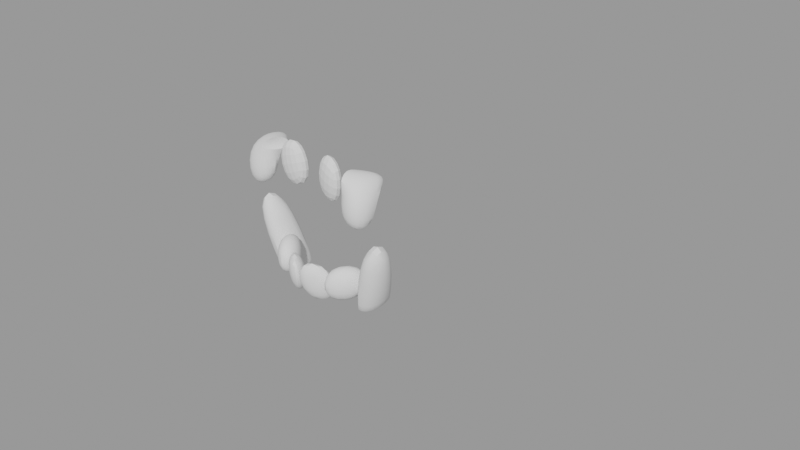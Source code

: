# Source: kabanohadake.blend  (saved by Blender 4.1.24; exported with 4.5.12 LTS)
import bpy
from mathutils import Matrix  # noqa: F401  (used for matrix-valued properties, if any)

bpy.ops.wm.read_factory_settings(use_empty=True)
scene = bpy.context.scene
scene.name = 'Scene'

# ---- collections
col_collection = bpy.data.collections.new('Collection'); scene.collection.children.link(col_collection)

# ---- node groups
ng_x = bpy.data.node_groups.new('自動スムーズ', 'GeometryNodeTree')
_s = ng_x.interface.new_socket(name='ジオメトリ', in_out='OUTPUT', socket_type='NodeSocketGeometry')
_s = ng_x.interface.new_socket(name='ジオメトリ', in_out='INPUT', socket_type='NodeSocketGeometry')
_s = ng_x.interface.new_socket(name='角度', in_out='INPUT', socket_type='NodeSocketFloat')
_s.subtype = 'ANGLE'
_s.min_value = 0.0
_s.max_value = 3.142
ng_x.is_modifier = True
_N = ng_x.nodes; _L = ng_x.links
n0 = _N.new('NodeGroupOutput'); n0.name = 'グループ出力'; n0.location = (480, -100)
n1 = _N.new('NodeGroupInput'); n1.name = 'グループ入力'; n1.location = (-420, -300)
n2 = _N.new('NodeGroupInput'); n2.name = 'グループ入力.001'; n2.location = (-60, -100)
n3 = _N.new('GeometryNodeSetShadeSmooth'); n3.name = 'スムーズシェード設定'; n3.location = (120, -100)
n3.domain = 'EDGE'
n4 = _N.new('GeometryNodeSetShadeSmooth'); n4.name = 'スムーズシェード設定.001'; n4.location = (300, -100)
n5 = _N.new('GeometryNodeInputMeshEdgeAngle'); n5.name = '辺の角度'; n5.location = (-420, -220)
n6 = _N.new('GeometryNodeInputEdgeSmooth'); n6.name = '辺スムーズ'; n6.location = (-60, -160)
n7 = _N.new('GeometryNodeInputShadeSmooth'); n7.name = '面スムーズ'; n7.location = (-240, -340)
n8 = _N.new('FunctionNodeBooleanMath'); n8.name = 'ブール演算'; n8.location = (-60, -220)
n9 = _N.new('FunctionNodeCompare'); n9.name = '比較'; n9.location = (-240, -180)
n9.operation = 'LESS_EQUAL'
_L.new(n5.outputs[0], n9.inputs[0])
_L.new(n4.outputs[0], n0.inputs[0])
_L.new(n1.outputs[1], n9.inputs[1])
_L.new(n9.outputs[0], n8.inputs[0])
_L.new(n7.outputs[0], n8.inputs[1])
_L.new(n2.outputs[0], n3.inputs[0])
_L.new(n6.outputs[0], n3.inputs[1])
_L.new(n3.outputs[0], n4.inputs[0])
_L.new(n8.outputs[0], n3.inputs[2])
n0.is_active_output = True

# ---- cameras
cam_camera = bpy.data.cameras.new('Camera')
cam_camera.clip_end = 100.0
cam_camera.ortho_scale = 7.314

# ---- meshes
me_cube_002 = bpy.data.meshes.new('Cube.002')
me_cube_002.from_pydata([(0.3624, -0.9779, -0.006398), (0.388, -1.18, -0.005796), (0.02648, -0.9614, 0.09171), (0.05278, -1.163, 0.09272), (0.149, -1.204, 0.5206), (0.1227, -1.003, 0.5196), (0.4842, -1.221, 0.4221), (0.4586, -1.019, 0.4215)], [], [(3, 2, 0, 1), (4, 6, 7, 5), (5, 7, 0, 2), (4, 5, 2, 3), (6, 4, 3, 1), (7, 6, 1, 0)])
_k = set([(0, 1), (0, 2), (0, 7), (1, 3), (1, 6), (2, 3), (2, 5), (3, 4), (4, 5), (4, 6), (5, 7), (6, 7)])
me_cube_002.attributes.new('sharp_edge', 'BOOLEAN', 'EDGE').data.foreach_set('value', [ (min(e.vertices), max(e.vertices)) in _k for e in me_cube_002.edges])
_uv = me_cube_002.uv_layers.new(name='UVMap')
_uv.uv.foreach_set('vector', [0.4947, 0.75, 0.4871, 0.875, 0.4871, 0.875, 0.4947, 0.75, 0.4947, 0.75, 0.4947, 0.75, 0.4871, 0.875, 0.4871, 0.875, 0.4871, 0.875, 0.4871, 0.875, 0.4871, 0.875, 0.4871, 0.875, 0.4947, 0.75, 0.4871, 0.875, 0.4871, 0.875, 0.4947, 0.75, 0.4947, 0.75, 0.4947, 0.75, 0.4947, 0.75, 0.4947, 0.75, 0.4871, 0.875, 0.4947, 0.75, 0.4947, 0.75, 0.4871, 0.875])
me_cube_002.use_mirror_vertex_groups = False
me_cube_002.update()
me_cube_003 = bpy.data.meshes.new('Cube.003')
me_cube_003.from_pydata([(0.7223, -1.077, 0.5315), (0.5126, -1.148, 0.5296), (0.7503, -0.6672, 0.4183), (0.5396, -0.904, 0.4169), (0.8729, -1.291, 0.3243), (0.6207, -1.299, 0.3932), (0.862, -0.9288, 0.2837), (0.4327, -1.048, 0.3642), (0.7859, -1.277, -0.09153), (0.5209, -1.303, 0.02224), (0.8481, -1.015, -0.116), (0.433, -1.077, 0.07499), (0.5126, -1.148, 0.5296), (0.5396, -0.904, 0.4169), (0.6207, -1.299, 0.3932), (0.4327, -1.048, 0.3642)], [], [(0, 2, 3, 1), (2, 0, 4, 6), (3, 2, 6, 7), (0, 1, 5, 4), (8, 9, 11, 10), (7, 6, 10, 11), (5, 7, 11, 9), (4, 5, 9, 8), (12, 13, 15, 14), (4, 8, 10, 6)])
me_cube_003.polygons.foreach_set('use_smooth', [True] * 10)
_uv = me_cube_003.uv_layers.new(name='UVMap')
_uv.uv.foreach_set('vector', [0.4947, 0.75, 0.4947, 0.75, 0.4871, 0.875, 0.4871, 0.875, 0.4947, 0.75, 0.4947, 0.75, 0.4947, 0.75, 0.4947, 0.75, 0.4871, 0.875, 0.4947, 0.75, 0.4947, 0.75, 0.4871, 0.875, 0.4947, 0.75, 0.4871, 0.875, 0.4871, 0.875, 0.4947, 0.75, 0.4947, 0.75, 0.4871, 0.875, 0.4871, 0.875, 0.4947, 0.75, 0.4871, 0.875, 0.4947, 0.75, 0.4947, 0.75, 0.4871, 0.875, 0.4871, 0.875, 0.4871, 0.875, 0.4871, 0.875, 0.4871, 0.875, 0.4947, 0.75, 0.4871, 0.875, 0.4871, 0.875, 0.4947, 0.75, 0.4871, 0.875, 0.4871, 0.875, 0.4871, 0.875, 0.4871, 0.875, 0.4947, 0.75, 0.4947, 0.75, 0.4947, 0.75, 0.4947, 0.75])
me_cube_003.use_mirror_vertex_groups = False
me_cube_003.update()
me_cube_004 = bpy.data.meshes.new('Cube.004')
me_cube_004.from_pydata([(0.3837, -0.9744, -1.002), (0.2543, -1.254, -0.9805), (0.02033, -1.102, -0.9981), (-0.00542, -1.335, -0.9811), (0.2184, -1.338, -0.5053), (0.3478, -1.058, -0.5267), (-0.04131, -1.419, -0.5059), (-0.01556, -1.186, -0.523)], [], [(1, 3, 2, 0), (4, 5, 7, 6), (0, 2, 7, 5), (1, 0, 5, 4), (3, 1, 4, 6), (2, 3, 6, 7)])
me_cube_004.polygons.foreach_set('use_smooth', [True] * 6)
_uv = me_cube_004.uv_layers.new(name='UVMap')
_uv.uv.foreach_set('vector', [0.4208, 0.875, 0.4208, 0.875, 0.4102, 0.75, 0.4102, 0.75, 0.4208, 0.875, 0.4102, 0.75, 0.4102, 0.75, 0.4208, 0.875, 0.4102, 0.75, 0.4102, 0.75, 0.4102, 0.75, 0.4102, 0.75, 0.4208, 0.875, 0.4102, 0.75, 0.4102, 0.75, 0.4208, 0.875, 0.4208, 0.875, 0.4208, 0.875, 0.4208, 0.875, 0.4208, 0.875, 0.4102, 0.75, 0.4208, 0.875, 0.4208, 0.875, 0.4102, 0.75])
me_cube_004.use_mirror_vertex_groups = False
me_cube_004.update()
me_cube_005 = bpy.data.meshes.new('Cube.005')
me_cube_005.from_pydata([(0.5118, -0.6584, -0.9266), (0.6677, -0.6975, -0.8875), (0.5212, -1.081, -0.9224), (0.6678, -1.005, -0.8879), (0.7296, -0.7157, -0.8863), (0.4117, -0.6522, -1.063), (0.7288, -1.023, -1.059), (0.4295, -1.098, -1.059), (0.9664, -0.8745, -0.1871), (0.6613, -0.8187, -0.08608), (0.9664, -1.184, -0.1876), (0.6782, -1.244, -0.08261)], [], [(1, 3, 2, 0), (5, 7, 11, 9), (0, 2, 7, 5), (1, 0, 5, 4), (3, 1, 4, 6), (2, 3, 6, 7), (8, 9, 11, 10), (4, 5, 9, 8), (6, 4, 8, 10), (7, 6, 10, 11)])
me_cube_005.polygons.foreach_set('use_smooth', [True] * 10)
_uv = me_cube_005.uv_layers.new(name='UVMap')
_uv.uv.foreach_set('vector', [0.4208, 0.875, 0.4208, 0.875, 0.4102, 0.75, 0.4102, 0.75, 0.4102, 0.75, 0.4102, 0.75, 0.4102, 0.75, 0.4102, 0.75, 0.4102, 0.75, 0.4102, 0.75, 0.4102, 0.75, 0.4102, 0.75, 0.4208, 0.875, 0.4102, 0.75, 0.4102, 0.75, 0.4208, 0.875, 0.4208, 0.875, 0.4208, 0.875, 0.4208, 0.875, 0.4208, 0.875, 0.4102, 0.75, 0.4208, 0.875, 0.4208, 0.875, 0.4102, 0.75, 0.4208, 0.875, 0.4102, 0.75, 0.4102, 0.75, 0.4208, 0.875, 0.4208, 0.875, 0.4102, 0.75, 0.4102, 0.75, 0.4208, 0.875, 0.4208, 0.875, 0.4208, 0.875, 0.4208, 0.875, 0.4208, 0.875, 0.4102, 0.75, 0.4208, 0.875, 0.4208, 0.875, 0.4102, 0.75])
me_cube_005.use_mirror_vertex_groups = False
me_cube_005.update()
me_cube_006 = bpy.data.meshes.new('Cube.006')
me_cube_006.from_pydata([(0.5627, -0.7906, -0.9262), (0.5769, -1.15, -0.9069), (0.1606, -1.107, -0.9228), (0.2824, -1.364, -0.9074), (0.5978, -0.7583, -0.5082), (0.612, -1.117, -0.4888), (0.3175, -1.332, -0.4893), (0.1957, -1.075, -0.5048)], [], [(1, 3, 2, 0), (5, 4, 7, 6), (0, 2, 7, 4), (1, 0, 4, 5), (3, 1, 5, 6), (2, 3, 6, 7)])
me_cube_006.polygons.foreach_set('use_smooth', [True] * 6)
_uv = me_cube_006.uv_layers.new(name='UVMap')
_uv.uv.foreach_set('vector', [0.4208, 0.875, 0.4208, 0.875, 0.4102, 0.75, 0.4102, 0.75, 0.4208, 0.875, 0.4102, 0.75, 0.4102, 0.75, 0.4208, 0.875, 0.4102, 0.75, 0.4102, 0.75, 0.4102, 0.75, 0.4102, 0.75, 0.4208, 0.875, 0.4102, 0.75, 0.4102, 0.75, 0.4208, 0.875, 0.4208, 0.875, 0.4208, 0.875, 0.4208, 0.875, 0.4208, 0.875, 0.4102, 0.75, 0.4208, 0.875, 0.4208, 0.875, 0.4102, 0.75])
me_cube_006.use_mirror_vertex_groups = False
me_cube_006.update()
me_cube_001 = bpy.data.meshes.new('Cube.001')
me_cube_001.from_pydata([(0.3624, -0.9779, -0.006398), (0.388, -1.18, -0.005796), (0.02648, -0.9614, 0.09171), (0.05278, -1.163, 0.09272), (0.149, -1.204, 0.5206), (0.1227, -1.003, 0.5196), (0.4842, -1.221, 0.4221), (0.4586, -1.019, 0.4215)], [], [(3, 2, 0, 1), (4, 6, 7, 5), (5, 7, 0, 2), (4, 5, 2, 3), (6, 4, 3, 1), (7, 6, 1, 0)])
_k = set([(0, 1), (0, 2), (0, 7), (1, 3), (1, 6), (2, 3), (2, 5), (3, 4), (4, 5), (4, 6), (5, 7), (6, 7)])
me_cube_001.attributes.new('sharp_edge', 'BOOLEAN', 'EDGE').data.foreach_set('value', [ (min(e.vertices), max(e.vertices)) in _k for e in me_cube_001.edges])
_uv = me_cube_001.uv_layers.new(name='UVMap')
_uv.uv.foreach_set('vector', [0.4947, 0.75, 0.4871, 0.875, 0.4871, 0.875, 0.4947, 0.75, 0.4947, 0.75, 0.4947, 0.75, 0.4871, 0.875, 0.4871, 0.875, 0.4871, 0.875, 0.4871, 0.875, 0.4871, 0.875, 0.4871, 0.875, 0.4947, 0.75, 0.4871, 0.875, 0.4871, 0.875, 0.4947, 0.75, 0.4947, 0.75, 0.4947, 0.75, 0.4947, 0.75, 0.4947, 0.75, 0.4871, 0.875, 0.4947, 0.75, 0.4947, 0.75, 0.4871, 0.875])
me_cube_001.use_mirror_vertex_groups = False
me_cube_001.update()
me_cube_007 = bpy.data.meshes.new('Cube.007')
me_cube_007.from_pydata([(0.7223, -1.077, 0.5315), (0.5126, -1.148, 0.5296), (0.7503, -0.6672, 0.4183), (0.5396, -0.904, 0.4169), (0.8729, -1.291, 0.3243), (0.6207, -1.299, 0.3932), (0.862, -0.9288, 0.2837), (0.4327, -1.048, 0.3642), (0.7859, -1.277, -0.09153), (0.5209, -1.303, 0.02224), (0.8481, -1.015, -0.116), (0.433, -1.077, 0.07499), (0.5126, -1.148, 0.5296), (0.5396, -0.904, 0.4169), (0.6207, -1.299, 0.3932), (0.4327, -1.048, 0.3642)], [], [(0, 2, 3, 1), (2, 0, 4, 6), (3, 2, 6, 7), (0, 1, 5, 4), (8, 9, 11, 10), (7, 6, 10, 11), (5, 7, 11, 9), (4, 5, 9, 8), (12, 13, 15, 14), (4, 8, 10, 6)])
me_cube_007.polygons.foreach_set('use_smooth', [True] * 10)
_uv = me_cube_007.uv_layers.new(name='UVMap')
_uv.uv.foreach_set('vector', [0.4947, 0.75, 0.4947, 0.75, 0.4871, 0.875, 0.4871, 0.875, 0.4947, 0.75, 0.4947, 0.75, 0.4947, 0.75, 0.4947, 0.75, 0.4871, 0.875, 0.4947, 0.75, 0.4947, 0.75, 0.4871, 0.875, 0.4947, 0.75, 0.4871, 0.875, 0.4871, 0.875, 0.4947, 0.75, 0.4947, 0.75, 0.4871, 0.875, 0.4871, 0.875, 0.4947, 0.75, 0.4871, 0.875, 0.4947, 0.75, 0.4947, 0.75, 0.4871, 0.875, 0.4871, 0.875, 0.4871, 0.875, 0.4871, 0.875, 0.4871, 0.875, 0.4947, 0.75, 0.4871, 0.875, 0.4871, 0.875, 0.4947, 0.75, 0.4871, 0.875, 0.4871, 0.875, 0.4871, 0.875, 0.4871, 0.875, 0.4947, 0.75, 0.4947, 0.75, 0.4947, 0.75, 0.4947, 0.75])
me_cube_007.use_mirror_vertex_groups = False
me_cube_007.update()
me_cube_008 = bpy.data.meshes.new('Cube.008')
me_cube_008.from_pydata([(0.3837, -0.9744, -1.002), (0.2543, -1.254, -0.9805), (0.02033, -1.102, -0.9981), (-0.00542, -1.335, -0.9811), (0.2184, -1.338, -0.5053), (0.3478, -1.058, -0.5267), (-0.04131, -1.419, -0.5059), (-0.01556, -1.186, -0.523)], [], [(1, 3, 2, 0), (4, 5, 7, 6), (0, 2, 7, 5), (1, 0, 5, 4), (3, 1, 4, 6), (2, 3, 6, 7)])
me_cube_008.polygons.foreach_set('use_smooth', [True] * 6)
_uv = me_cube_008.uv_layers.new(name='UVMap')
_uv.uv.foreach_set('vector', [0.4208, 0.875, 0.4208, 0.875, 0.4102, 0.75, 0.4102, 0.75, 0.4208, 0.875, 0.4102, 0.75, 0.4102, 0.75, 0.4208, 0.875, 0.4102, 0.75, 0.4102, 0.75, 0.4102, 0.75, 0.4102, 0.75, 0.4208, 0.875, 0.4102, 0.75, 0.4102, 0.75, 0.4208, 0.875, 0.4208, 0.875, 0.4208, 0.875, 0.4208, 0.875, 0.4208, 0.875, 0.4102, 0.75, 0.4208, 0.875, 0.4208, 0.875, 0.4102, 0.75])
me_cube_008.use_mirror_vertex_groups = False
me_cube_008.update()
me_cube_009 = bpy.data.meshes.new('Cube.009')
me_cube_009.from_pydata([(0.5118, -0.6584, -0.9266), (0.6677, -0.6975, -0.8875), (0.5212, -1.081, -0.9224), (0.6678, -1.005, -0.8879), (0.7296, -0.7157, -0.8863), (0.4117, -0.6522, -1.063), (0.7288, -1.023, -1.059), (0.4295, -1.098, -1.059), (0.9664, -0.8745, -0.1871), (0.6613, -0.8187, -0.08608), (0.9664, -1.184, -0.1876), (0.6782, -1.244, -0.08261)], [], [(1, 3, 2, 0), (5, 7, 11, 9), (0, 2, 7, 5), (1, 0, 5, 4), (3, 1, 4, 6), (2, 3, 6, 7), (8, 9, 11, 10), (4, 5, 9, 8), (6, 4, 8, 10), (7, 6, 10, 11)])
me_cube_009.polygons.foreach_set('use_smooth', [True] * 10)
_uv = me_cube_009.uv_layers.new(name='UVMap')
_uv.uv.foreach_set('vector', [0.4208, 0.875, 0.4208, 0.875, 0.4102, 0.75, 0.4102, 0.75, 0.4102, 0.75, 0.4102, 0.75, 0.4102, 0.75, 0.4102, 0.75, 0.4102, 0.75, 0.4102, 0.75, 0.4102, 0.75, 0.4102, 0.75, 0.4208, 0.875, 0.4102, 0.75, 0.4102, 0.75, 0.4208, 0.875, 0.4208, 0.875, 0.4208, 0.875, 0.4208, 0.875, 0.4208, 0.875, 0.4102, 0.75, 0.4208, 0.875, 0.4208, 0.875, 0.4102, 0.75, 0.4208, 0.875, 0.4102, 0.75, 0.4102, 0.75, 0.4208, 0.875, 0.4208, 0.875, 0.4102, 0.75, 0.4102, 0.75, 0.4208, 0.875, 0.4208, 0.875, 0.4208, 0.875, 0.4208, 0.875, 0.4208, 0.875, 0.4102, 0.75, 0.4208, 0.875, 0.4208, 0.875, 0.4102, 0.75])
me_cube_009.use_mirror_vertex_groups = False
me_cube_009.update()
me_cube_010 = bpy.data.meshes.new('Cube.010')
me_cube_010.from_pydata([(0.5627, -0.7906, -0.9262), (0.5769, -1.15, -0.9069), (0.1606, -1.107, -0.9228), (0.2824, -1.364, -0.9074), (0.5978, -0.7583, -0.5082), (0.612, -1.117, -0.4888), (0.3175, -1.332, -0.4893), (0.1957, -1.075, -0.5048)], [], [(1, 3, 2, 0), (5, 4, 7, 6), (0, 2, 7, 4), (1, 0, 4, 5), (3, 1, 5, 6), (2, 3, 6, 7)])
me_cube_010.polygons.foreach_set('use_smooth', [True] * 6)
_uv = me_cube_010.uv_layers.new(name='UVMap')
_uv.uv.foreach_set('vector', [0.4208, 0.875, 0.4208, 0.875, 0.4102, 0.75, 0.4102, 0.75, 0.4208, 0.875, 0.4102, 0.75, 0.4102, 0.75, 0.4208, 0.875, 0.4102, 0.75, 0.4102, 0.75, 0.4102, 0.75, 0.4102, 0.75, 0.4208, 0.875, 0.4102, 0.75, 0.4102, 0.75, 0.4208, 0.875, 0.4208, 0.875, 0.4208, 0.875, 0.4208, 0.875, 0.4208, 0.875, 0.4102, 0.75, 0.4208, 0.875, 0.4208, 0.875, 0.4102, 0.75])
me_cube_010.use_mirror_vertex_groups = False
me_cube_010.update()

# ---- objects
ob_camera = bpy.data.objects.new('Camera', cam_camera)
ob_uenoha = bpy.data.objects.new('uenoha', me_cube_002)
ob_uenokensi = bpy.data.objects.new('uenokensi', me_cube_003)
ob_sita_mannakanoha = bpy.data.objects.new('sita mannakanoha', me_cube_004)
ob_sita_kennsi = bpy.data.objects.new('sita kennsi', me_cube_005)
ob_sita_mannakanoha_001 = bpy.data.objects.new('sita mannakanoha.001', me_cube_006)
ob_uenoha_001 = bpy.data.objects.new('uenoha.001', me_cube_001)
ob_uenokensi_001 = bpy.data.objects.new('uenokensi.001', me_cube_007)
ob_sita_mannakanoha_002 = bpy.data.objects.new('sita mannakanoha.002', me_cube_008)
ob_sita_kennsi_001 = bpy.data.objects.new('sita kennsi.001', me_cube_009)
ob_sita_mannakanoha_003 = bpy.data.objects.new('sita mannakanoha.003', me_cube_010)

# ---- transforms, parenting, visibility, modifiers, constraints
ob_camera.location = (7.359, -6.926, 4.958)
ob_camera.rotation_euler = (1.109, 0.0, 0.8149)
ob_camera.lock_rotations_4d = False
ob_camera.empty_display_type = 'ARROWS'
ob_camera.color = (0.0, 0.0, 0.0, 0.0)
ob_camera.display_type = 'WIRE'
ob_camera.lineart.crease_threshold = 0.0
ob_uenoha.location = (0.0, 0.0, 0.548)
ob_uenoha.scale = (1.0, 1.0, 1.228)
ob_uenoha.lock_rotations_4d = False
ob_uenoha.empty_display_type = 'ARROWS'
ob_uenoha.lineart.crease_threshold = 0.0
_m = ob_uenoha.modifiers.new('Subdivision', 'SUBSURF')
_m = ob_uenoha.modifiers.new('自動スムーズ', 'NODES')
_m.node_group = ng_x
_gi = [s.identifier for s in ng_x.interface.items_tree if s.item_type == 'SOCKET' and s.in_out == 'INPUT']
_m[_gi[1]] = 0.5236  # 角度
ob_uenokensi.location = (0.0, 0.0, 0.5499)
ob_uenokensi.lock_rotations_4d = False
ob_uenokensi.empty_display_type = 'ARROWS'
ob_uenokensi.lineart.crease_threshold = 0.0
_m = ob_uenokensi.modifiers.new('Subdivision', 'SUBSURF')
_m = ob_uenokensi.modifiers.new('自動スムーズ', 'NODES')
_m.node_group = ng_x
_gi = [s.identifier for s in ng_x.interface.items_tree if s.item_type == 'SOCKET' and s.in_out == 'INPUT']
_m[_gi[1]] = 0.5236  # 角度
ob_sita_mannakanoha.location = (0.0, 0.0, 0.5499)
ob_sita_mannakanoha.lock_rotations_4d = False
ob_sita_mannakanoha.empty_display_type = 'ARROWS'
ob_sita_mannakanoha.lineart.crease_threshold = 0.0
_m = ob_sita_mannakanoha.modifiers.new('Subdivision', 'SUBSURF')
_m = ob_sita_mannakanoha.modifiers.new('自動スムーズ', 'NODES')
_m.node_group = ng_x
_gi = [s.identifier for s in ng_x.interface.items_tree if s.item_type == 'SOCKET' and s.in_out == 'INPUT']
_m[_gi[1]] = 0.5236  # 角度
ob_sita_kennsi.location = (0.0, 0.0, 0.5499)
ob_sita_kennsi.lock_rotations_4d = False
ob_sita_kennsi.empty_display_type = 'ARROWS'
ob_sita_kennsi.lineart.crease_threshold = 0.0
_m = ob_sita_kennsi.modifiers.new('Subdivision', 'SUBSURF')
_m = ob_sita_kennsi.modifiers.new('自動スムーズ', 'NODES')
_m.node_group = ng_x
_gi = [s.identifier for s in ng_x.interface.items_tree if s.item_type == 'SOCKET' and s.in_out == 'INPUT']
_m[_gi[1]] = 0.5236  # 角度
ob_sita_mannakanoha_001.location = (0.0, 0.0, 0.5499)
ob_sita_mannakanoha_001.lock_rotations_4d = False
ob_sita_mannakanoha_001.empty_display_type = 'ARROWS'
ob_sita_mannakanoha_001.lineart.crease_threshold = 0.0
_m = ob_sita_mannakanoha_001.modifiers.new('Subdivision', 'SUBSURF')
_m = ob_sita_mannakanoha_001.modifiers.new('自動スムーズ', 'NODES')
_m.node_group = ng_x
_gi = [s.identifier for s in ng_x.interface.items_tree if s.item_type == 'SOCKET' and s.in_out == 'INPUT']
_m[_gi[1]] = 0.5236  # 角度
ob_uenoha_001.location = (0.0, 0.0, 0.548)
ob_uenoha_001.scale = (-1.0, 1.0, 1.228)
ob_uenoha_001.lock_rotations_4d = False
ob_uenoha_001.empty_display_type = 'ARROWS'
ob_uenoha_001.lineart.crease_threshold = 0.0
_m = ob_uenoha_001.modifiers.new('Subdivision', 'SUBSURF')
_m = ob_uenoha_001.modifiers.new('自動スムーズ', 'NODES')
_m.node_group = ng_x
_gi = [s.identifier for s in ng_x.interface.items_tree if s.item_type == 'SOCKET' and s.in_out == 'INPUT']
_m[_gi[1]] = 0.5236  # 角度
ob_uenokensi_001.location = (0.0, 0.0, 0.5499)
ob_uenokensi_001.scale = (-1.0, 1.0, 1.0)
ob_uenokensi_001.lock_rotations_4d = False
ob_uenokensi_001.empty_display_type = 'ARROWS'
ob_uenokensi_001.lineart.crease_threshold = 0.0
_m = ob_uenokensi_001.modifiers.new('Subdivision', 'SUBSURF')
_m = ob_uenokensi_001.modifiers.new('自動スムーズ', 'NODES')
_m.node_group = ng_x
_gi = [s.identifier for s in ng_x.interface.items_tree if s.item_type == 'SOCKET' and s.in_out == 'INPUT']
_m[_gi[1]] = 0.5236  # 角度
ob_sita_mannakanoha_002.location = (0.0, 0.0, 0.5499)
ob_sita_mannakanoha_002.scale = (-1.0, 1.0, 1.0)
ob_sita_mannakanoha_002.lock_rotations_4d = False
ob_sita_mannakanoha_002.empty_display_type = 'ARROWS'
ob_sita_mannakanoha_002.lineart.crease_threshold = 0.0
_m = ob_sita_mannakanoha_002.modifiers.new('Subdivision', 'SUBSURF')
_m = ob_sita_mannakanoha_002.modifiers.new('自動スムーズ', 'NODES')
_m.node_group = ng_x
_gi = [s.identifier for s in ng_x.interface.items_tree if s.item_type == 'SOCKET' and s.in_out == 'INPUT']
_m[_gi[1]] = 0.5236  # 角度
ob_sita_kennsi_001.location = (0.0, 0.0, 0.5499)
ob_sita_kennsi_001.scale = (-1.0, 1.0, 1.0)
ob_sita_kennsi_001.lock_rotations_4d = False
ob_sita_kennsi_001.empty_display_type = 'ARROWS'
ob_sita_kennsi_001.lineart.crease_threshold = 0.0
_m = ob_sita_kennsi_001.modifiers.new('Subdivision', 'SUBSURF')
_m = ob_sita_kennsi_001.modifiers.new('自動スムーズ', 'NODES')
_m.node_group = ng_x
_gi = [s.identifier for s in ng_x.interface.items_tree if s.item_type == 'SOCKET' and s.in_out == 'INPUT']
_m[_gi[1]] = 0.5236  # 角度
ob_sita_mannakanoha_003.location = (0.0, 0.0, 0.5499)
ob_sita_mannakanoha_003.scale = (-1.0, 1.0, 1.0)
ob_sita_mannakanoha_003.lock_rotations_4d = False
ob_sita_mannakanoha_003.empty_display_type = 'ARROWS'
ob_sita_mannakanoha_003.lineart.crease_threshold = 0.0
_m = ob_sita_mannakanoha_003.modifiers.new('Subdivision', 'SUBSURF')
_m = ob_sita_mannakanoha_003.modifiers.new('自動スムーズ', 'NODES')
_m.node_group = ng_x
_gi = [s.identifier for s in ng_x.interface.items_tree if s.item_type == 'SOCKET' and s.in_out == 'INPUT']
_m[_gi[1]] = 0.5236  # 角度

# ---- collection membership
col_collection.objects.link(ob_camera)
col_collection.objects.link(ob_uenoha)
col_collection.objects.link(ob_uenokensi)
col_collection.objects.link(ob_sita_mannakanoha)
col_collection.objects.link(ob_sita_kennsi)
col_collection.objects.link(ob_sita_mannakanoha_001)
col_collection.objects.link(ob_uenoha_001)
col_collection.objects.link(ob_uenokensi_001)
col_collection.objects.link(ob_sita_mannakanoha_002)
col_collection.objects.link(ob_sita_kennsi_001)
col_collection.objects.link(ob_sita_mannakanoha_003)

# ---- scene / render settings (as saved in the file)
scene.camera = ob_camera
scene.frame_start = 1; scene.frame_end = 250; scene.frame_set(0)
scene.render.engine = 'BLENDER_EEVEE_NEXT'
scene.cycles.sampling_pattern = 'TABULATED_SOBOL'
scene.eevee.ray_tracing_options.trace_max_roughness = 0.0
scene.view_settings.view_transform = 'Filmic'
bpy.context.view_layer.update()

# ---- added for rendering (the .blend has no usable light): sun + grey world if the file has none
light_auto_sun = bpy.data.lights.new('AutoSun', 'SUN')
light_auto_sun.energy = 3.0
light_auto_sun.angle = 0.0523599
ob_auto_sun = bpy.data.objects.new('AutoSun', light_auto_sun)
scene.collection.objects.link(ob_auto_sun)
ob_auto_sun.rotation_euler = (0.872665, 0.174533, 0.523599)
if scene.world is None:
    world_auto = bpy.data.worlds.new('AutoWorld')
    world_auto.color = (0.3, 0.3, 0.3)
    scene.world = world_auto
bpy.context.view_layer.update()
